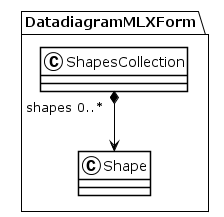

The diagram above was rendered by PlantUML. Its source (embedded in the PNG):
@startuml
!theme plain
package DatadiagramMLXForm {
class ShapesCollection {
}
ShapesCollection "shapes 0..*" *--> Shape
class Shape {
}
}
@enduml